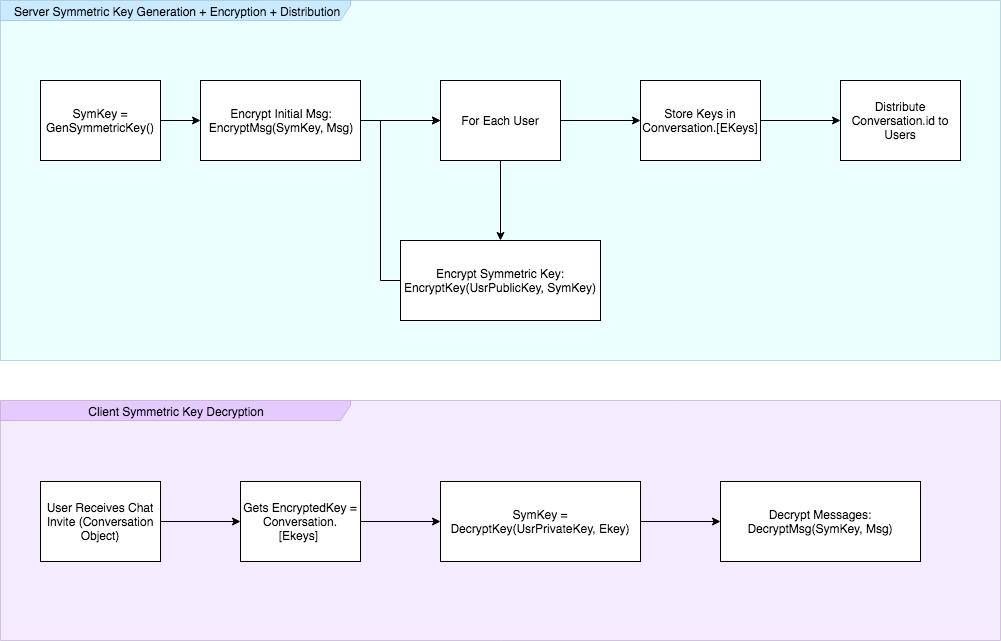

The diagram above was exported from draw.io. Its source (the exported page's mxGraphModel, read from the mxfile embedded in the PNG):
<mxGraphModel dx="1130" dy="494" grid="1" gridSize="10" guides="1" tooltips="1" connect="1" arrows="1" fold="1" page="1" pageScale="1" pageWidth="850" pageHeight="1100" math="0" shadow="0">
  <root>
    <mxCell id="0" />
    <mxCell id="1" parent="0" />
    <mxCell id="2" value="Server Symmetric Key Generation + Encryption + Distribution" style="shape=umlFrame;whiteSpace=wrap;html=1;fillColor=#99CCFF;strokeColor=#6c8ebf;swimlaneFillColor=#CCFFFF;gradientColor=none;opacity=40;width=350;height=20;" vertex="1" parent="1">
      <mxGeometry x="80" y="80" width="1000" height="360" as="geometry" />
    </mxCell>
    <mxCell id="3" value="" style="edgeStyle=orthogonalEdgeStyle;rounded=0;orthogonalLoop=1;jettySize=auto;html=1;" edge="1" source="4" target="6" parent="1">
      <mxGeometry relative="1" as="geometry" />
    </mxCell>
    <mxCell id="4" value="SymKey = GenSymmetricKey()" style="rounded=0;whiteSpace=wrap;html=1;" vertex="1" parent="1">
      <mxGeometry x="120" y="160" width="120" height="80" as="geometry" />
    </mxCell>
    <mxCell id="5" value="" style="edgeStyle=orthogonalEdgeStyle;rounded=0;orthogonalLoop=1;jettySize=auto;html=1;" edge="1" source="6" target="9" parent="1">
      <mxGeometry relative="1" as="geometry" />
    </mxCell>
    <mxCell id="6" value="Encrypt Initial Msg:&lt;br&gt;EncryptMsg(SymKey, Msg)&lt;br&gt;" style="rounded=0;whiteSpace=wrap;html=1;" vertex="1" parent="1">
      <mxGeometry x="280" y="160" width="160" height="80" as="geometry" />
    </mxCell>
    <mxCell id="7" value="" style="edgeStyle=orthogonalEdgeStyle;rounded=0;orthogonalLoop=1;jettySize=auto;html=1;" edge="1" source="9" target="11" parent="1">
      <mxGeometry relative="1" as="geometry" />
    </mxCell>
    <mxCell id="8" value="" style="edgeStyle=orthogonalEdgeStyle;rounded=0;orthogonalLoop=1;jettySize=auto;html=1;entryX=0;entryY=0.5;entryDx=0;entryDy=0;" edge="1" source="9" target="13" parent="1">
      <mxGeometry relative="1" as="geometry">
        <mxPoint x="720" y="200" as="targetPoint" />
      </mxGeometry>
    </mxCell>
    <mxCell id="9" value="For Each User" style="rounded=0;whiteSpace=wrap;html=1;" vertex="1" parent="1">
      <mxGeometry x="520" y="160" width="120" height="80" as="geometry" />
    </mxCell>
    <mxCell id="10" value="" style="edgeStyle=orthogonalEdgeStyle;rounded=0;orthogonalLoop=1;jettySize=auto;html=1;entryX=0;entryY=0.5;entryDx=0;entryDy=0;exitX=0;exitY=0.5;exitDx=0;exitDy=0;" edge="1" source="11" target="9" parent="1">
      <mxGeometry relative="1" as="geometry">
        <mxPoint x="580" y="480" as="targetPoint" />
        <Array as="points">
          <mxPoint x="460" y="360" />
          <mxPoint x="460" y="200" />
        </Array>
      </mxGeometry>
    </mxCell>
    <mxCell id="11" value="Encrypt Symmetric Key:&lt;br&gt;EncryptKey(UsrPublicKey, SymKey)" style="rounded=0;whiteSpace=wrap;html=1;" vertex="1" parent="1">
      <mxGeometry x="480" y="320" width="200" height="80" as="geometry" />
    </mxCell>
    <mxCell id="12" value="" style="edgeStyle=orthogonalEdgeStyle;rounded=0;orthogonalLoop=1;jettySize=auto;html=1;" edge="1" source="13" target="14" parent="1">
      <mxGeometry relative="1" as="geometry" />
    </mxCell>
    <mxCell id="13" value="Store Keys in Conversation.[EKeys]" style="rounded=0;whiteSpace=wrap;html=1;" vertex="1" parent="1">
      <mxGeometry x="720" y="160" width="120" height="80" as="geometry" />
    </mxCell>
    <mxCell id="14" value="Distribute Conversation.id to Users" style="rounded=0;whiteSpace=wrap;html=1;" vertex="1" parent="1">
      <mxGeometry x="920" y="160" width="120" height="80" as="geometry" />
    </mxCell>
    <mxCell id="15" value="Client Symmetric Key Decryption" style="shape=umlFrame;whiteSpace=wrap;html=1;fillColor=#CC99FF;strokeColor=#9673a6;swimlaneFillColor=#E5CCFF;opacity=40;width=350;height=20;" vertex="1" parent="1">
      <mxGeometry x="80" y="480" width="1000" height="240" as="geometry" />
    </mxCell>
    <mxCell id="16" value="" style="edgeStyle=orthogonalEdgeStyle;rounded=0;orthogonalLoop=1;jettySize=auto;html=1;" edge="1" source="17" target="19" parent="1">
      <mxGeometry relative="1" as="geometry" />
    </mxCell>
    <mxCell id="17" value="User Receives Chat Invite (Conversation Object)" style="rounded=0;whiteSpace=wrap;html=1;" vertex="1" parent="1">
      <mxGeometry x="120" y="561" width="120" height="80" as="geometry" />
    </mxCell>
    <mxCell id="18" value="" style="edgeStyle=orthogonalEdgeStyle;rounded=0;orthogonalLoop=1;jettySize=auto;html=1;" edge="1" source="19" target="21" parent="1">
      <mxGeometry relative="1" as="geometry" />
    </mxCell>
    <mxCell id="19" value="Gets EncryptedKey = Conversation.[Ekeys]&amp;nbsp;" style="rounded=0;whiteSpace=wrap;html=1;" vertex="1" parent="1">
      <mxGeometry x="320" y="561" width="120" height="80" as="geometry" />
    </mxCell>
    <mxCell id="20" value="" style="edgeStyle=orthogonalEdgeStyle;rounded=0;orthogonalLoop=1;jettySize=auto;html=1;" edge="1" source="21" target="22" parent="1">
      <mxGeometry relative="1" as="geometry" />
    </mxCell>
    <mxCell id="21" value="SymKey = DecryptKey(UsrPrivateKey, Ekey)" style="rounded=0;whiteSpace=wrap;html=1;" vertex="1" parent="1">
      <mxGeometry x="520" y="561" width="200" height="80" as="geometry" />
    </mxCell>
    <mxCell id="22" value="Decrypt Messages:&lt;br&gt;DecryptMsg(SymKey, Msg)&lt;br&gt;" style="rounded=0;whiteSpace=wrap;html=1;" vertex="1" parent="1">
      <mxGeometry x="800" y="561" width="200" height="80" as="geometry" />
    </mxCell>
  </root>
</mxGraphModel>